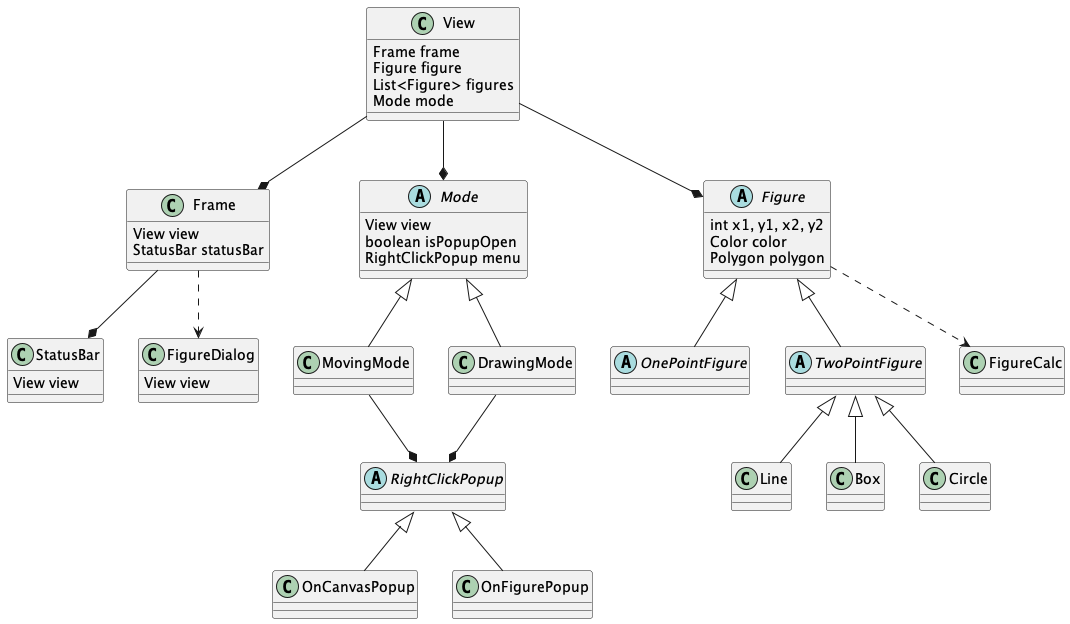

The diagram above was rendered by PlantUML. Its source (embedded in the PNG):
@startuml uml

class Frame {

    View view
    StatusBar statusBar

}

class StatusBar {
    View view
}

class View {
    Frame frame
    Figure figure
    List<Figure> figures
    Mode mode

}

abstract class Mode {
    View view
    boolean isPopupOpen
    RightClickPopup menu
}

class MovingMode extends Mode {
}

class DrawingMode extends Mode {
}

abstract class RightClickPopup {
}
class OnCanvasPopup extends RightClickPopup {
}
class OnFigurePopup extends RightClickPopup {
}

abstract class Figure {
    int x1, y1, x2, y2
    Color color
    Polygon polygon
}
abstract class OnePointFigure extends Figure {
}
abstract class TwoPointFigure extends Figure {
}
class Line extends TwoPointFigure {
}
class Box extends TwoPointFigure {
}
class Circle extends TwoPointFigure {
}

class FigureDialog {
    View view
}

Frame --* StatusBar
Frame ..> FigureDialog

View --* Frame
View --* Figure
View --* Mode 

DrawingMode --* RightClickPopup
MovingMode --* RightClickPopup

Figure ..> FigureCalc



@enduml